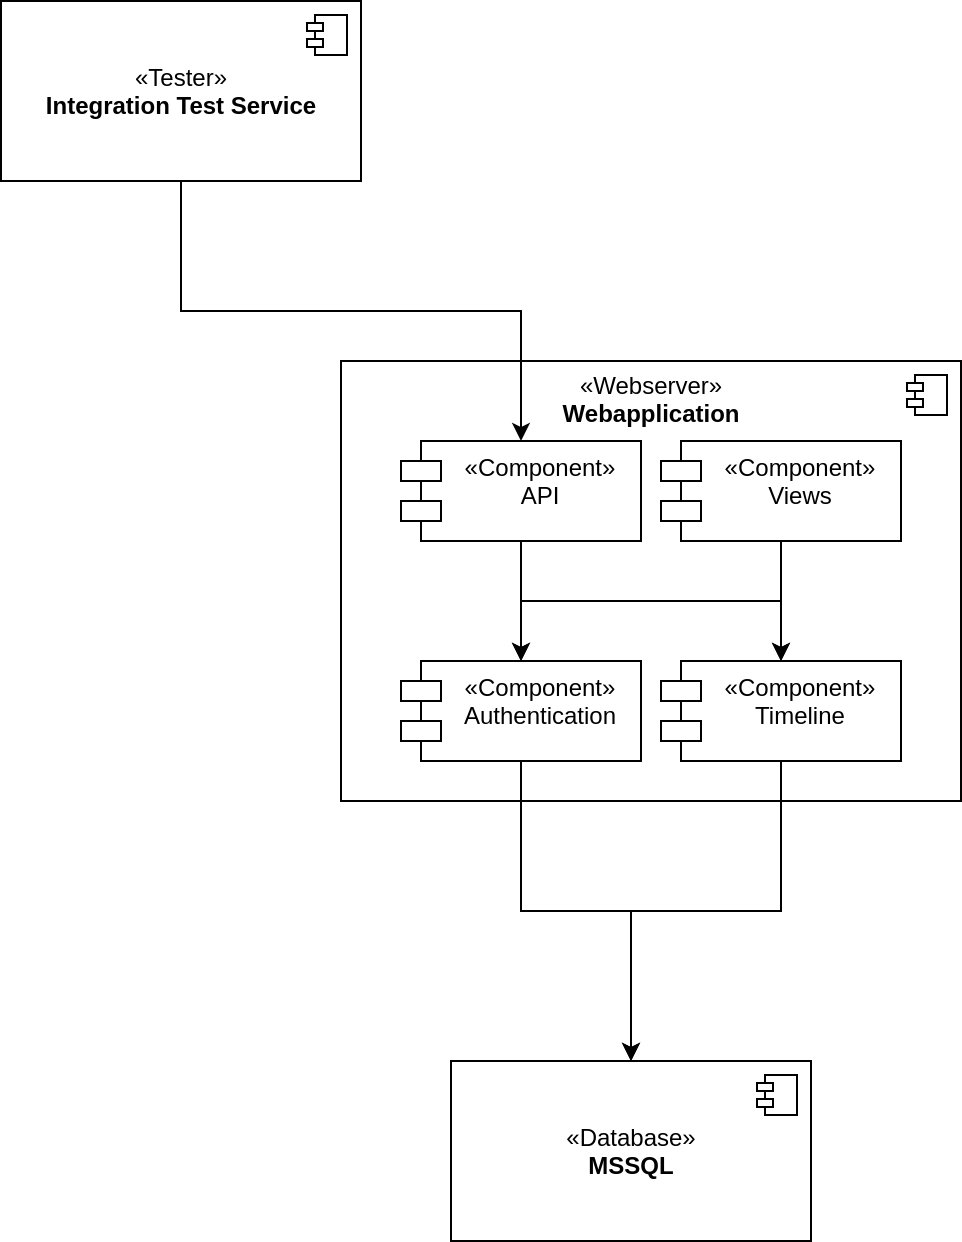

The diagram above was exported from draw.io. Its source (the exported page's mxGraphModel, read from the mxfile embedded in the PNG):
<mxGraphModel dx="1422" dy="801" grid="1" gridSize="10" guides="1" tooltips="1" connect="1" arrows="1" fold="1" page="1" pageScale="1" pageWidth="850" pageHeight="1100" math="0" shadow="0">
  <root>
    <mxCell id="0" />
    <mxCell id="1" parent="0" />
    <mxCell id="8TpidyQbOn5By3xSMmhx-23" value="&lt;div align=&quot;center&quot;&gt;«Webserver»&lt;br&gt;&lt;b&gt;Webapplication&lt;/b&gt;&lt;/div&gt;&lt;div align=&quot;center&quot;&gt;&lt;b&gt;&lt;br&gt;&lt;/b&gt;&lt;/div&gt;&lt;div align=&quot;center&quot;&gt;&lt;b&gt;&lt;br&gt;&lt;/b&gt;&lt;/div&gt;&lt;div align=&quot;center&quot;&gt;&lt;b&gt;&lt;br&gt;&lt;/b&gt;&lt;/div&gt;&lt;div align=&quot;center&quot;&gt;&lt;b&gt;&lt;br&gt;&lt;/b&gt;&lt;/div&gt;&lt;div align=&quot;center&quot;&gt;&lt;b&gt;&lt;br&gt;&lt;/b&gt;&lt;/div&gt;&lt;div align=&quot;center&quot;&gt;&lt;b&gt;&lt;br&gt;&lt;/b&gt;&lt;/div&gt;&lt;div align=&quot;center&quot;&gt;&lt;b&gt;&lt;br&gt;&lt;/b&gt;&lt;/div&gt;&lt;div align=&quot;center&quot;&gt;&lt;b&gt;&lt;br&gt;&lt;/b&gt;&lt;/div&gt;&lt;div align=&quot;center&quot;&gt;&lt;b&gt;&lt;br&gt;&lt;/b&gt;&lt;/div&gt;&lt;div align=&quot;center&quot;&gt;&lt;b&gt;&lt;br&gt;&lt;/b&gt;&lt;/div&gt;&lt;div align=&quot;center&quot;&gt;&lt;b&gt;&lt;br&gt;&lt;/b&gt;&lt;/div&gt;&lt;div&gt;&lt;br&gt;&lt;/div&gt;&lt;div&gt;&lt;br&gt;&lt;/div&gt;" style="html=1;dropTarget=0;align=center;" parent="1" vertex="1">
      <mxGeometry x="280" y="280" width="310" height="220" as="geometry" />
    </mxCell>
    <mxCell id="8TpidyQbOn5By3xSMmhx-24" value="" style="shape=component;jettyWidth=8;jettyHeight=4;" parent="8TpidyQbOn5By3xSMmhx-23" vertex="1">
      <mxGeometry x="1" width="20" height="20" relative="1" as="geometry">
        <mxPoint x="-27" y="7" as="offset" />
      </mxGeometry>
    </mxCell>
    <mxCell id="8TpidyQbOn5By3xSMmhx-10" style="edgeStyle=orthogonalEdgeStyle;rounded=0;orthogonalLoop=1;jettySize=auto;html=1;exitX=0.5;exitY=1;exitDx=0;exitDy=0;entryX=0.5;entryY=0;entryDx=0;entryDy=0;" parent="1" source="8TpidyQbOn5By3xSMmhx-4" target="8TpidyQbOn5By3xSMmhx-5" edge="1">
      <mxGeometry relative="1" as="geometry" />
    </mxCell>
    <mxCell id="8TpidyQbOn5By3xSMmhx-11" style="edgeStyle=orthogonalEdgeStyle;rounded=0;orthogonalLoop=1;jettySize=auto;html=1;exitX=0.5;exitY=1;exitDx=0;exitDy=0;entryX=0.5;entryY=0;entryDx=0;entryDy=0;" parent="1" source="8TpidyQbOn5By3xSMmhx-4" target="8TpidyQbOn5By3xSMmhx-7" edge="1">
      <mxGeometry relative="1" as="geometry" />
    </mxCell>
    <mxCell id="8TpidyQbOn5By3xSMmhx-4" value="«Component»&#10;API" style="shape=module;align=left;spacingLeft=20;align=center;verticalAlign=top;" parent="1" vertex="1">
      <mxGeometry x="310" y="320" width="120" height="50" as="geometry" />
    </mxCell>
    <mxCell id="8TpidyQbOn5By3xSMmhx-16" style="edgeStyle=orthogonalEdgeStyle;rounded=0;orthogonalLoop=1;jettySize=auto;html=1;exitX=0.5;exitY=1;exitDx=0;exitDy=0;" parent="1" source="8TpidyQbOn5By3xSMmhx-5" target="8TpidyQbOn5By3xSMmhx-14" edge="1">
      <mxGeometry relative="1" as="geometry" />
    </mxCell>
    <mxCell id="8TpidyQbOn5By3xSMmhx-5" value="«Component»&#10;Authentication" style="shape=module;align=left;spacingLeft=20;align=center;verticalAlign=top;" parent="1" vertex="1">
      <mxGeometry x="310" y="430" width="120" height="50" as="geometry" />
    </mxCell>
    <mxCell id="8TpidyQbOn5By3xSMmhx-17" style="edgeStyle=orthogonalEdgeStyle;rounded=0;orthogonalLoop=1;jettySize=auto;html=1;exitX=0.5;exitY=1;exitDx=0;exitDy=0;" parent="1" source="8TpidyQbOn5By3xSMmhx-7" target="8TpidyQbOn5By3xSMmhx-14" edge="1">
      <mxGeometry relative="1" as="geometry" />
    </mxCell>
    <mxCell id="8TpidyQbOn5By3xSMmhx-7" value="«Component»&#10;Timeline" style="shape=module;align=left;spacingLeft=20;align=center;verticalAlign=top;" parent="1" vertex="1">
      <mxGeometry x="440" y="430" width="120" height="50" as="geometry" />
    </mxCell>
    <mxCell id="8TpidyQbOn5By3xSMmhx-9" style="edgeStyle=orthogonalEdgeStyle;rounded=0;orthogonalLoop=1;jettySize=auto;html=1;exitX=0.5;exitY=1;exitDx=0;exitDy=0;entryX=0.5;entryY=0;entryDx=0;entryDy=0;" parent="1" source="8TpidyQbOn5By3xSMmhx-8" target="8TpidyQbOn5By3xSMmhx-7" edge="1">
      <mxGeometry relative="1" as="geometry" />
    </mxCell>
    <mxCell id="8TpidyQbOn5By3xSMmhx-12" style="edgeStyle=orthogonalEdgeStyle;rounded=0;orthogonalLoop=1;jettySize=auto;html=1;exitX=0.5;exitY=1;exitDx=0;exitDy=0;entryX=0.5;entryY=0;entryDx=0;entryDy=0;" parent="1" source="8TpidyQbOn5By3xSMmhx-8" target="8TpidyQbOn5By3xSMmhx-5" edge="1">
      <mxGeometry relative="1" as="geometry" />
    </mxCell>
    <mxCell id="8TpidyQbOn5By3xSMmhx-8" value="«Component»&#10;Views" style="shape=module;align=left;spacingLeft=20;align=center;verticalAlign=top;" parent="1" vertex="1">
      <mxGeometry x="440" y="320" width="120" height="50" as="geometry" />
    </mxCell>
    <mxCell id="8TpidyQbOn5By3xSMmhx-14" value="«Database»&lt;br&gt;&lt;b&gt;MSSQL&lt;/b&gt;" style="html=1;dropTarget=0;" parent="1" vertex="1">
      <mxGeometry x="335" y="630" width="180" height="90" as="geometry" />
    </mxCell>
    <mxCell id="8TpidyQbOn5By3xSMmhx-15" value="" style="shape=component;jettyWidth=8;jettyHeight=4;" parent="8TpidyQbOn5By3xSMmhx-14" vertex="1">
      <mxGeometry x="1" width="20" height="20" relative="1" as="geometry">
        <mxPoint x="-27" y="7" as="offset" />
      </mxGeometry>
    </mxCell>
    <mxCell id="8TpidyQbOn5By3xSMmhx-22" style="edgeStyle=orthogonalEdgeStyle;rounded=0;orthogonalLoop=1;jettySize=auto;html=1;exitX=0.5;exitY=1;exitDx=0;exitDy=0;entryX=0.5;entryY=0;entryDx=0;entryDy=0;" parent="1" source="8TpidyQbOn5By3xSMmhx-20" target="8TpidyQbOn5By3xSMmhx-4" edge="1">
      <mxGeometry relative="1" as="geometry" />
    </mxCell>
    <mxCell id="8TpidyQbOn5By3xSMmhx-20" value="«Tester»&lt;br&gt;&lt;b&gt;Integration Test Service&lt;br&gt;&lt;/b&gt;" style="html=1;dropTarget=0;" parent="1" vertex="1">
      <mxGeometry x="110" y="100" width="180" height="90" as="geometry" />
    </mxCell>
    <mxCell id="8TpidyQbOn5By3xSMmhx-21" value="" style="shape=component;jettyWidth=8;jettyHeight=4;" parent="8TpidyQbOn5By3xSMmhx-20" vertex="1">
      <mxGeometry x="1" width="20" height="20" relative="1" as="geometry">
        <mxPoint x="-27" y="7" as="offset" />
      </mxGeometry>
    </mxCell>
  </root>
</mxGraphModel>